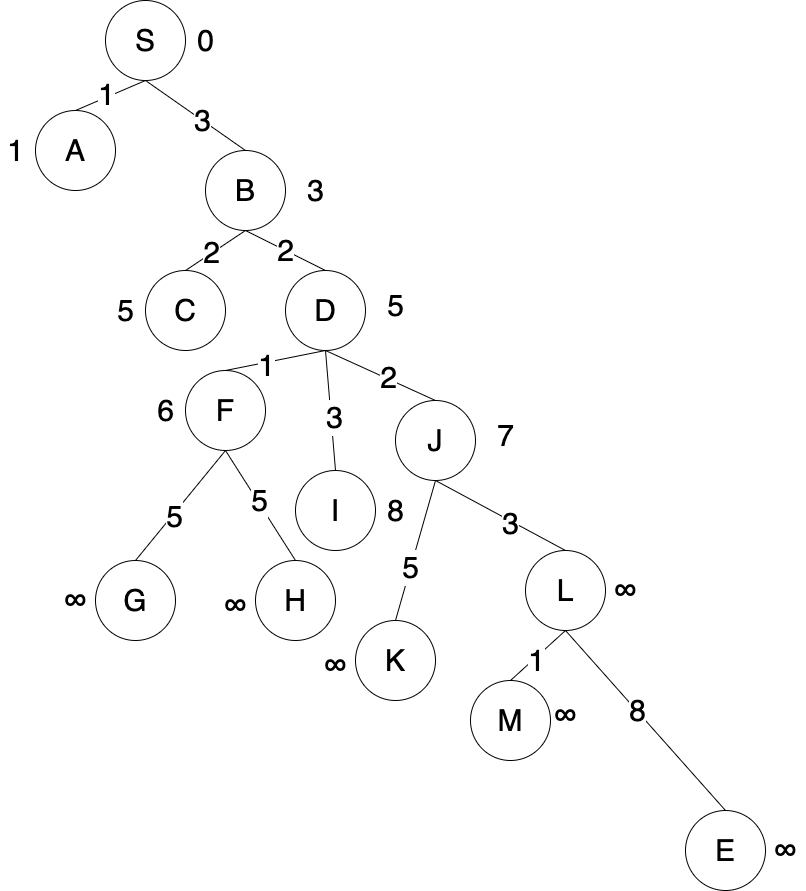

The diagram above was exported from draw.io. Its source (the exported page's mxGraphModel, read from the mxfile embedded in the PNG):
<mxGraphModel dx="2916" dy="1161" grid="1" gridSize="10" guides="1" tooltips="1" connect="1" arrows="1" fold="1" page="1" pageScale="1" pageWidth="850" pageHeight="1100" math="0" shadow="0">
  <root>
    <mxCell id="40x7Gk_nOwMBnc7dnzWU-0" />
    <mxCell id="40x7Gk_nOwMBnc7dnzWU-1" parent="40x7Gk_nOwMBnc7dnzWU-0" />
    <mxCell id="40x7Gk_nOwMBnc7dnzWU-2" value="S" style="ellipse;whiteSpace=wrap;html=1;aspect=fixed;fontSize=30;" vertex="1" parent="40x7Gk_nOwMBnc7dnzWU-1">
      <mxGeometry x="-140" y="50" width="80" height="80" as="geometry" />
    </mxCell>
    <mxCell id="40x7Gk_nOwMBnc7dnzWU-3" value="A" style="ellipse;whiteSpace=wrap;html=1;aspect=fixed;fontSize=30;" vertex="1" parent="40x7Gk_nOwMBnc7dnzWU-1">
      <mxGeometry x="-210" y="160" width="80" height="80" as="geometry" />
    </mxCell>
    <mxCell id="40x7Gk_nOwMBnc7dnzWU-4" value="B" style="ellipse;whiteSpace=wrap;html=1;aspect=fixed;fontSize=30;" vertex="1" parent="40x7Gk_nOwMBnc7dnzWU-1">
      <mxGeometry x="-40" y="200" width="80" height="80" as="geometry" />
    </mxCell>
    <mxCell id="40x7Gk_nOwMBnc7dnzWU-5" value="C" style="ellipse;whiteSpace=wrap;html=1;aspect=fixed;fontSize=30;" vertex="1" parent="40x7Gk_nOwMBnc7dnzWU-1">
      <mxGeometry x="-100" y="320" width="80" height="80" as="geometry" />
    </mxCell>
    <mxCell id="40x7Gk_nOwMBnc7dnzWU-6" value="D" style="ellipse;whiteSpace=wrap;html=1;aspect=fixed;fontSize=30;" vertex="1" parent="40x7Gk_nOwMBnc7dnzWU-1">
      <mxGeometry x="40" y="320" width="80" height="80" as="geometry" />
    </mxCell>
    <mxCell id="40x7Gk_nOwMBnc7dnzWU-7" value="F" style="ellipse;whiteSpace=wrap;html=1;aspect=fixed;fontSize=30;" vertex="1" parent="40x7Gk_nOwMBnc7dnzWU-1">
      <mxGeometry x="-60" y="420" width="80" height="80" as="geometry" />
    </mxCell>
    <mxCell id="40x7Gk_nOwMBnc7dnzWU-8" value="G" style="ellipse;whiteSpace=wrap;html=1;aspect=fixed;fontSize=30;" vertex="1" parent="40x7Gk_nOwMBnc7dnzWU-1">
      <mxGeometry x="-150" y="610" width="80" height="80" as="geometry" />
    </mxCell>
    <mxCell id="40x7Gk_nOwMBnc7dnzWU-9" value="H" style="ellipse;whiteSpace=wrap;html=1;aspect=fixed;fontSize=30;" vertex="1" parent="40x7Gk_nOwMBnc7dnzWU-1">
      <mxGeometry x="10" y="610" width="80" height="80" as="geometry" />
    </mxCell>
    <mxCell id="40x7Gk_nOwMBnc7dnzWU-10" value="" style="endArrow=none;html=1;rounded=0;exitX=0.5;exitY=0;exitDx=0;exitDy=0;entryX=0.5;entryY=1;entryDx=0;entryDy=0;fontSize=30;" edge="1" parent="40x7Gk_nOwMBnc7dnzWU-1" source="40x7Gk_nOwMBnc7dnzWU-3" target="40x7Gk_nOwMBnc7dnzWU-2">
      <mxGeometry width="50" height="50" relative="1" as="geometry">
        <mxPoint x="200" y="550" as="sourcePoint" />
        <mxPoint x="250" y="500" as="targetPoint" />
      </mxGeometry>
    </mxCell>
    <mxCell id="40x7Gk_nOwMBnc7dnzWU-11" value="1" style="edgeLabel;html=1;align=center;verticalAlign=middle;resizable=0;points=[];fontSize=30;" vertex="1" connectable="0" parent="40x7Gk_nOwMBnc7dnzWU-10">
      <mxGeometry x="-0.0971" y="3" relative="1" as="geometry">
        <mxPoint as="offset" />
      </mxGeometry>
    </mxCell>
    <mxCell id="40x7Gk_nOwMBnc7dnzWU-12" value="" style="endArrow=none;html=1;rounded=0;exitX=0.5;exitY=0;exitDx=0;exitDy=0;entryX=0.5;entryY=1;entryDx=0;entryDy=0;fontSize=30;" edge="1" parent="40x7Gk_nOwMBnc7dnzWU-1" source="40x7Gk_nOwMBnc7dnzWU-4" target="40x7Gk_nOwMBnc7dnzWU-2">
      <mxGeometry width="50" height="50" relative="1" as="geometry">
        <mxPoint x="-220" y="190" as="sourcePoint" />
        <mxPoint x="-80" y="120" as="targetPoint" />
      </mxGeometry>
    </mxCell>
    <mxCell id="40x7Gk_nOwMBnc7dnzWU-13" value="3" style="edgeLabel;html=1;align=center;verticalAlign=middle;resizable=0;points=[];fontSize=30;" vertex="1" connectable="0" parent="40x7Gk_nOwMBnc7dnzWU-12">
      <mxGeometry x="-0.1275" y="1" relative="1" as="geometry">
        <mxPoint y="-1" as="offset" />
      </mxGeometry>
    </mxCell>
    <mxCell id="40x7Gk_nOwMBnc7dnzWU-14" value="" style="endArrow=none;html=1;rounded=0;exitX=0.5;exitY=0;exitDx=0;exitDy=0;entryX=0.5;entryY=1;entryDx=0;entryDy=0;fontSize=30;" edge="1" parent="40x7Gk_nOwMBnc7dnzWU-1" source="40x7Gk_nOwMBnc7dnzWU-5" target="40x7Gk_nOwMBnc7dnzWU-4">
      <mxGeometry width="50" height="50" relative="1" as="geometry">
        <mxPoint x="-220" y="190" as="sourcePoint" />
        <mxPoint x="-80" y="120" as="targetPoint" />
      </mxGeometry>
    </mxCell>
    <mxCell id="40x7Gk_nOwMBnc7dnzWU-15" value="2" style="edgeLabel;html=1;align=center;verticalAlign=middle;resizable=0;points=[];fontSize=30;" vertex="1" connectable="0" parent="40x7Gk_nOwMBnc7dnzWU-14">
      <mxGeometry x="-0.1336" y="1" relative="1" as="geometry">
        <mxPoint as="offset" />
      </mxGeometry>
    </mxCell>
    <mxCell id="40x7Gk_nOwMBnc7dnzWU-16" value="2" style="endArrow=none;html=1;rounded=0;exitX=0.5;exitY=0;exitDx=0;exitDy=0;entryX=0.5;entryY=1;entryDx=0;entryDy=0;fontSize=30;" edge="1" parent="40x7Gk_nOwMBnc7dnzWU-1" source="40x7Gk_nOwMBnc7dnzWU-6" target="40x7Gk_nOwMBnc7dnzWU-4">
      <mxGeometry width="50" height="50" relative="1" as="geometry">
        <mxPoint x="-210" y="200" as="sourcePoint" />
        <mxPoint x="-70" y="130" as="targetPoint" />
      </mxGeometry>
    </mxCell>
    <mxCell id="40x7Gk_nOwMBnc7dnzWU-17" value="" style="endArrow=none;html=1;rounded=0;exitX=0.5;exitY=0;exitDx=0;exitDy=0;entryX=0.5;entryY=1;entryDx=0;entryDy=0;fontSize=30;" edge="1" parent="40x7Gk_nOwMBnc7dnzWU-1" source="40x7Gk_nOwMBnc7dnzWU-7" target="40x7Gk_nOwMBnc7dnzWU-6">
      <mxGeometry width="50" height="50" relative="1" as="geometry">
        <mxPoint x="-90" y="360" as="sourcePoint" />
        <mxPoint x="50" y="270" as="targetPoint" />
      </mxGeometry>
    </mxCell>
    <mxCell id="40x7Gk_nOwMBnc7dnzWU-18" value="1" style="edgeLabel;html=1;align=center;verticalAlign=middle;resizable=0;points=[];fontSize=30;" vertex="1" connectable="0" parent="40x7Gk_nOwMBnc7dnzWU-17">
      <mxGeometry x="-0.1998" y="-3" relative="1" as="geometry">
        <mxPoint as="offset" />
      </mxGeometry>
    </mxCell>
    <mxCell id="40x7Gk_nOwMBnc7dnzWU-19" value="" style="endArrow=none;html=1;rounded=0;exitX=0.5;exitY=0;exitDx=0;exitDy=0;entryX=0.5;entryY=1;entryDx=0;entryDy=0;fontSize=30;" edge="1" parent="40x7Gk_nOwMBnc7dnzWU-1" source="40x7Gk_nOwMBnc7dnzWU-8" target="40x7Gk_nOwMBnc7dnzWU-7">
      <mxGeometry width="50" height="50" relative="1" as="geometry">
        <mxPoint x="-100" y="300" as="sourcePoint" />
        <mxPoint x="40" y="210" as="targetPoint" />
      </mxGeometry>
    </mxCell>
    <mxCell id="40x7Gk_nOwMBnc7dnzWU-20" value="5" style="edgeLabel;html=1;align=center;verticalAlign=middle;resizable=0;points=[];fontSize=30;" vertex="1" connectable="0" parent="40x7Gk_nOwMBnc7dnzWU-19">
      <mxGeometry x="-0.1733" y="-2" relative="1" as="geometry">
        <mxPoint as="offset" />
      </mxGeometry>
    </mxCell>
    <mxCell id="40x7Gk_nOwMBnc7dnzWU-21" value="" style="endArrow=none;html=1;rounded=0;exitX=0.5;exitY=0;exitDx=0;exitDy=0;entryX=0.5;entryY=1;entryDx=0;entryDy=0;fontSize=30;" edge="1" parent="40x7Gk_nOwMBnc7dnzWU-1" source="40x7Gk_nOwMBnc7dnzWU-9" target="40x7Gk_nOwMBnc7dnzWU-7">
      <mxGeometry width="50" height="50" relative="1" as="geometry">
        <mxPoint x="-90" y="310" as="sourcePoint" />
        <mxPoint x="50" y="220" as="targetPoint" />
      </mxGeometry>
    </mxCell>
    <mxCell id="40x7Gk_nOwMBnc7dnzWU-22" value="5" style="edgeLabel;html=1;align=center;verticalAlign=middle;resizable=0;points=[];fontSize=30;" vertex="1" connectable="0" parent="40x7Gk_nOwMBnc7dnzWU-21">
      <mxGeometry x="0.0859" y="-2" relative="1" as="geometry">
        <mxPoint as="offset" />
      </mxGeometry>
    </mxCell>
    <mxCell id="40x7Gk_nOwMBnc7dnzWU-23" value="I" style="ellipse;whiteSpace=wrap;html=1;aspect=fixed;fontSize=30;" vertex="1" parent="40x7Gk_nOwMBnc7dnzWU-1">
      <mxGeometry x="50" y="520" width="80" height="80" as="geometry" />
    </mxCell>
    <mxCell id="40x7Gk_nOwMBnc7dnzWU-24" value="" style="endArrow=none;html=1;rounded=0;entryX=0.5;entryY=1;entryDx=0;entryDy=0;exitX=0.5;exitY=0;exitDx=0;exitDy=0;fontSize=30;" edge="1" parent="40x7Gk_nOwMBnc7dnzWU-1" source="40x7Gk_nOwMBnc7dnzWU-23" target="40x7Gk_nOwMBnc7dnzWU-6">
      <mxGeometry width="50" height="50" relative="1" as="geometry">
        <mxPoint x="200" y="560" as="sourcePoint" />
        <mxPoint x="250" y="510" as="targetPoint" />
      </mxGeometry>
    </mxCell>
    <mxCell id="40x7Gk_nOwMBnc7dnzWU-25" value="3" style="edgeLabel;html=1;align=center;verticalAlign=middle;resizable=0;points=[];fontSize=30;" vertex="1" connectable="0" parent="40x7Gk_nOwMBnc7dnzWU-24">
      <mxGeometry x="-0.12" y="-3" relative="1" as="geometry">
        <mxPoint as="offset" />
      </mxGeometry>
    </mxCell>
    <mxCell id="40x7Gk_nOwMBnc7dnzWU-26" value="J" style="ellipse;whiteSpace=wrap;html=1;aspect=fixed;fontSize=30;" vertex="1" parent="40x7Gk_nOwMBnc7dnzWU-1">
      <mxGeometry x="150" y="450" width="80" height="80" as="geometry" />
    </mxCell>
    <mxCell id="40x7Gk_nOwMBnc7dnzWU-27" value="" style="endArrow=none;html=1;rounded=0;entryX=0.5;entryY=1;entryDx=0;entryDy=0;exitX=0.5;exitY=0;exitDx=0;exitDy=0;fontSize=30;" edge="1" parent="40x7Gk_nOwMBnc7dnzWU-1" source="40x7Gk_nOwMBnc7dnzWU-26" target="40x7Gk_nOwMBnc7dnzWU-6">
      <mxGeometry width="50" height="50" relative="1" as="geometry">
        <mxPoint x="200" y="560" as="sourcePoint" />
        <mxPoint x="250" y="510" as="targetPoint" />
      </mxGeometry>
    </mxCell>
    <mxCell id="40x7Gk_nOwMBnc7dnzWU-28" value="2" style="edgeLabel;html=1;align=center;verticalAlign=middle;resizable=0;points=[];fontSize=30;" vertex="1" connectable="0" parent="40x7Gk_nOwMBnc7dnzWU-27">
      <mxGeometry x="-0.1249" y="-2" relative="1" as="geometry">
        <mxPoint as="offset" />
      </mxGeometry>
    </mxCell>
    <mxCell id="40x7Gk_nOwMBnc7dnzWU-29" value="K" style="ellipse;whiteSpace=wrap;html=1;aspect=fixed;fontSize=30;" vertex="1" parent="40x7Gk_nOwMBnc7dnzWU-1">
      <mxGeometry x="110" y="670" width="80" height="80" as="geometry" />
    </mxCell>
    <mxCell id="40x7Gk_nOwMBnc7dnzWU-30" value="L" style="ellipse;whiteSpace=wrap;html=1;aspect=fixed;fontSize=30;" vertex="1" parent="40x7Gk_nOwMBnc7dnzWU-1">
      <mxGeometry x="280" y="600" width="80" height="80" as="geometry" />
    </mxCell>
    <mxCell id="40x7Gk_nOwMBnc7dnzWU-31" value="" style="endArrow=none;html=1;rounded=0;exitX=0.5;exitY=0;exitDx=0;exitDy=0;entryX=0.5;entryY=1;entryDx=0;entryDy=0;fontSize=30;" edge="1" parent="40x7Gk_nOwMBnc7dnzWU-1" source="40x7Gk_nOwMBnc7dnzWU-29" target="40x7Gk_nOwMBnc7dnzWU-26">
      <mxGeometry width="50" height="50" relative="1" as="geometry">
        <mxPoint x="380" y="430" as="sourcePoint" />
        <mxPoint x="450" y="710" as="targetPoint" />
      </mxGeometry>
    </mxCell>
    <mxCell id="40x7Gk_nOwMBnc7dnzWU-32" value="5" style="edgeLabel;html=1;align=center;verticalAlign=middle;resizable=0;points=[];fontSize=30;" vertex="1" connectable="0" parent="40x7Gk_nOwMBnc7dnzWU-31">
      <mxGeometry x="-0.2472" y="1" relative="1" as="geometry">
        <mxPoint as="offset" />
      </mxGeometry>
    </mxCell>
    <mxCell id="40x7Gk_nOwMBnc7dnzWU-33" value="" style="endArrow=none;html=1;rounded=0;exitX=0.5;exitY=0;exitDx=0;exitDy=0;entryX=0.5;entryY=1;entryDx=0;entryDy=0;fontSize=30;" edge="1" parent="40x7Gk_nOwMBnc7dnzWU-1" source="40x7Gk_nOwMBnc7dnzWU-30" target="40x7Gk_nOwMBnc7dnzWU-26">
      <mxGeometry width="50" height="50" relative="1" as="geometry">
        <mxPoint x="390" y="440" as="sourcePoint" />
        <mxPoint x="450" y="710" as="targetPoint" />
      </mxGeometry>
    </mxCell>
    <mxCell id="40x7Gk_nOwMBnc7dnzWU-34" value="3" style="edgeLabel;html=1;align=center;verticalAlign=middle;resizable=0;points=[];fontSize=30;" vertex="1" connectable="0" parent="40x7Gk_nOwMBnc7dnzWU-33">
      <mxGeometry x="-0.1642" y="1" relative="1" as="geometry">
        <mxPoint y="1" as="offset" />
      </mxGeometry>
    </mxCell>
    <mxCell id="40x7Gk_nOwMBnc7dnzWU-35" value="M" style="ellipse;whiteSpace=wrap;html=1;aspect=fixed;fontSize=30;" vertex="1" parent="40x7Gk_nOwMBnc7dnzWU-1">
      <mxGeometry x="225" y="730" width="80" height="80" as="geometry" />
    </mxCell>
    <mxCell id="40x7Gk_nOwMBnc7dnzWU-36" value="E" style="ellipse;whiteSpace=wrap;html=1;aspect=fixed;fontSize=30;" vertex="1" parent="40x7Gk_nOwMBnc7dnzWU-1">
      <mxGeometry x="440" y="860" width="80" height="80" as="geometry" />
    </mxCell>
    <mxCell id="40x7Gk_nOwMBnc7dnzWU-37" value="" style="endArrow=none;html=1;rounded=0;exitX=0.5;exitY=0;exitDx=0;exitDy=0;entryX=0.5;entryY=1;entryDx=0;entryDy=0;fontSize=30;" edge="1" parent="40x7Gk_nOwMBnc7dnzWU-1" source="40x7Gk_nOwMBnc7dnzWU-35" target="40x7Gk_nOwMBnc7dnzWU-30">
      <mxGeometry width="50" height="50" relative="1" as="geometry">
        <mxPoint x="510" y="700" as="sourcePoint" />
        <mxPoint x="580" y="980" as="targetPoint" />
      </mxGeometry>
    </mxCell>
    <mxCell id="40x7Gk_nOwMBnc7dnzWU-38" value="1" style="edgeLabel;html=1;align=center;verticalAlign=middle;resizable=0;points=[];fontSize=30;" vertex="1" connectable="0" parent="40x7Gk_nOwMBnc7dnzWU-37">
      <mxGeometry x="-0.1023" y="-2" relative="1" as="geometry">
        <mxPoint as="offset" />
      </mxGeometry>
    </mxCell>
    <mxCell id="40x7Gk_nOwMBnc7dnzWU-39" value="" style="endArrow=none;html=1;rounded=0;exitX=0.5;exitY=0;exitDx=0;exitDy=0;entryX=0.5;entryY=1;entryDx=0;entryDy=0;fontSize=30;" edge="1" parent="40x7Gk_nOwMBnc7dnzWU-1" source="40x7Gk_nOwMBnc7dnzWU-36" target="40x7Gk_nOwMBnc7dnzWU-30">
      <mxGeometry width="50" height="50" relative="1" as="geometry">
        <mxPoint x="520" y="710" as="sourcePoint" />
        <mxPoint x="580" y="980" as="targetPoint" />
      </mxGeometry>
    </mxCell>
    <mxCell id="40x7Gk_nOwMBnc7dnzWU-40" value="8" style="edgeLabel;html=1;align=center;verticalAlign=middle;resizable=0;points=[];fontSize=30;" vertex="1" connectable="0" parent="40x7Gk_nOwMBnc7dnzWU-39">
      <mxGeometry x="0.1179" y="-1" relative="1" as="geometry">
        <mxPoint y="1" as="offset" />
      </mxGeometry>
    </mxCell>
    <mxCell id="40x7Gk_nOwMBnc7dnzWU-41" value="&lt;font style=&quot;font-size: 30px&quot;&gt;0&lt;/font&gt;" style="text;html=1;align=center;verticalAlign=middle;resizable=0;points=[];autosize=1;strokeColor=none;fillColor=none;" vertex="1" parent="40x7Gk_nOwMBnc7dnzWU-1">
      <mxGeometry x="-55" y="75" width="30" height="30" as="geometry" />
    </mxCell>
    <mxCell id="40x7Gk_nOwMBnc7dnzWU-42" value="&lt;font style=&quot;font-size: 30px&quot;&gt;1&lt;/font&gt;" style="text;html=1;align=center;verticalAlign=middle;resizable=0;points=[];autosize=1;strokeColor=none;fillColor=none;" vertex="1" parent="40x7Gk_nOwMBnc7dnzWU-1">
      <mxGeometry x="-245" y="185" width="30" height="30" as="geometry" />
    </mxCell>
    <mxCell id="40x7Gk_nOwMBnc7dnzWU-43" value="&lt;font style=&quot;font-size: 30px&quot;&gt;3&lt;/font&gt;" style="text;html=1;align=center;verticalAlign=middle;resizable=0;points=[];autosize=1;strokeColor=none;fillColor=none;" vertex="1" parent="40x7Gk_nOwMBnc7dnzWU-1">
      <mxGeometry x="55" y="225" width="30" height="30" as="geometry" />
    </mxCell>
    <mxCell id="40x7Gk_nOwMBnc7dnzWU-44" value="&lt;font style=&quot;font-size: 30px&quot;&gt;∞&lt;/font&gt;" style="text;html=1;align=center;verticalAlign=middle;resizable=0;points=[];autosize=1;strokeColor=none;fillColor=none;" vertex="1" parent="40x7Gk_nOwMBnc7dnzWU-1">
      <mxGeometry x="70" y="700" width="40" height="30" as="geometry" />
    </mxCell>
    <mxCell id="40x7Gk_nOwMBnc7dnzWU-45" value="&lt;font style=&quot;font-size: 30px&quot;&gt;5&lt;/font&gt;" style="text;html=1;align=center;verticalAlign=middle;resizable=0;points=[];autosize=1;strokeColor=none;fillColor=none;" vertex="1" parent="40x7Gk_nOwMBnc7dnzWU-1">
      <mxGeometry x="135" y="340" width="30" height="30" as="geometry" />
    </mxCell>
    <mxCell id="40x7Gk_nOwMBnc7dnzWU-46" value="&lt;font style=&quot;font-size: 30px&quot;&gt;6&lt;/font&gt;" style="text;html=1;align=center;verticalAlign=middle;resizable=0;points=[];autosize=1;strokeColor=none;fillColor=none;" vertex="1" parent="40x7Gk_nOwMBnc7dnzWU-1">
      <mxGeometry x="-95" y="445" width="30" height="30" as="geometry" />
    </mxCell>
    <mxCell id="40x7Gk_nOwMBnc7dnzWU-47" value="&lt;font style=&quot;font-size: 30px&quot;&gt;7&lt;/font&gt;" style="text;html=1;align=center;verticalAlign=middle;resizable=0;points=[];autosize=1;strokeColor=none;fillColor=none;" vertex="1" parent="40x7Gk_nOwMBnc7dnzWU-1">
      <mxGeometry x="245" y="470" width="30" height="30" as="geometry" />
    </mxCell>
    <mxCell id="40x7Gk_nOwMBnc7dnzWU-48" value="&lt;font style=&quot;font-size: 30px&quot;&gt;8&lt;/font&gt;" style="text;html=1;align=center;verticalAlign=middle;resizable=0;points=[];autosize=1;strokeColor=none;fillColor=none;" vertex="1" parent="40x7Gk_nOwMBnc7dnzWU-1">
      <mxGeometry x="135" y="545" width="30" height="30" as="geometry" />
    </mxCell>
    <mxCell id="40x7Gk_nOwMBnc7dnzWU-49" value="&lt;font style=&quot;font-size: 30px&quot;&gt;∞&lt;/font&gt;" style="text;html=1;align=center;verticalAlign=middle;resizable=0;points=[];autosize=1;strokeColor=none;fillColor=none;" vertex="1" parent="40x7Gk_nOwMBnc7dnzWU-1">
      <mxGeometry x="-190" y="635" width="40" height="30" as="geometry" />
    </mxCell>
    <mxCell id="40x7Gk_nOwMBnc7dnzWU-50" value="&lt;font style=&quot;font-size: 30px&quot;&gt;∞&lt;/font&gt;" style="text;html=1;align=center;verticalAlign=middle;resizable=0;points=[];autosize=1;strokeColor=none;fillColor=none;" vertex="1" parent="40x7Gk_nOwMBnc7dnzWU-1">
      <mxGeometry x="-30" y="640" width="40" height="30" as="geometry" />
    </mxCell>
    <mxCell id="40x7Gk_nOwMBnc7dnzWU-51" value="&lt;font style=&quot;font-size: 30px&quot;&gt;5&lt;/font&gt;" style="text;html=1;align=center;verticalAlign=middle;resizable=0;points=[];autosize=1;strokeColor=none;fillColor=none;" vertex="1" parent="40x7Gk_nOwMBnc7dnzWU-1">
      <mxGeometry x="-135" y="345" width="30" height="30" as="geometry" />
    </mxCell>
    <mxCell id="40x7Gk_nOwMBnc7dnzWU-52" value="&lt;font style=&quot;font-size: 30px&quot;&gt;∞&lt;/font&gt;" style="text;html=1;align=center;verticalAlign=middle;resizable=0;points=[];autosize=1;strokeColor=none;fillColor=none;" vertex="1" parent="40x7Gk_nOwMBnc7dnzWU-1">
      <mxGeometry x="360" y="625" width="40" height="30" as="geometry" />
    </mxCell>
    <mxCell id="40x7Gk_nOwMBnc7dnzWU-53" value="&lt;font style=&quot;font-size: 30px&quot;&gt;∞&lt;/font&gt;" style="text;html=1;align=center;verticalAlign=middle;resizable=0;points=[];autosize=1;strokeColor=none;fillColor=none;" vertex="1" parent="40x7Gk_nOwMBnc7dnzWU-1">
      <mxGeometry x="300" y="750" width="40" height="30" as="geometry" />
    </mxCell>
    <mxCell id="40x7Gk_nOwMBnc7dnzWU-54" value="&lt;font style=&quot;font-size: 30px&quot;&gt;∞&lt;/font&gt;" style="text;html=1;align=center;verticalAlign=middle;resizable=0;points=[];autosize=1;strokeColor=none;fillColor=none;" vertex="1" parent="40x7Gk_nOwMBnc7dnzWU-1">
      <mxGeometry x="520" y="885" width="40" height="30" as="geometry" />
    </mxCell>
  </root>
</mxGraphModel>